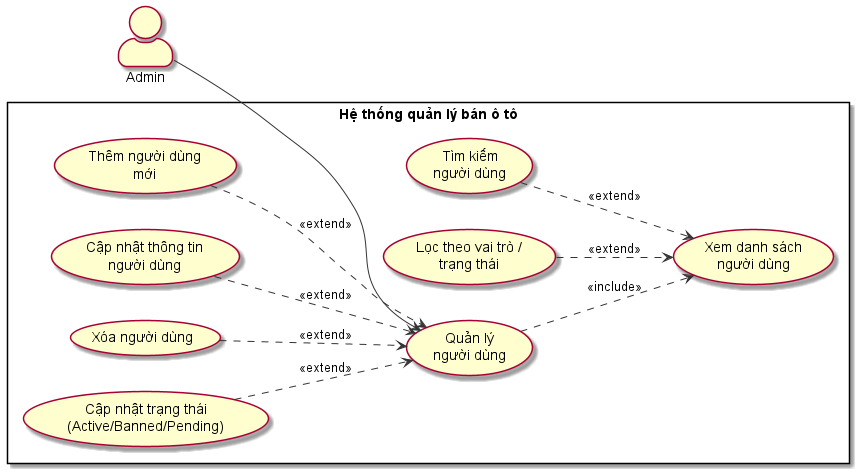

The diagram above was rendered by PlantUML. Its source (embedded in the PNG):
@startuml UC02 - Quản lý người dùng
' =============================================
' UC02: Quản lý người dùng
' Đồ án: Website quản lý bán ô tô
' =============================================

left to right direction
skinparam actorStyle awesome
skinparam usecase {
  BackgroundColor #FEFECE
  BorderColor #A80036
  ArrowColor #333333
}

actor "Admin" as Admin

rectangle "Hệ thống quản lý bán ô tô" {
  usecase "Quản lý\nngười dùng" as UC_Main

  usecase "Xem danh sách\nngười dùng" as UC_Xem
  usecase "Thêm người dùng\nmới" as UC_Them
  usecase "Cập nhật thông tin\nngười dùng" as UC_Sua
  usecase "Xóa người dùng" as UC_Xoa

  usecase "Tìm kiếm\nngười dùng" as UC_TimKiem
  usecase "Lọc theo vai trò /\ntrạng thái" as UC_Loc
  usecase "Cập nhật trạng thái\n(Active/Banned/Pending)" as UC_TrangThai
}

Admin --> UC_Main

UC_Main ..> UC_Xem : <<include>>

UC_Them ..> UC_Main : <<extend>>
UC_Sua ..> UC_Main : <<extend>>
UC_Xoa ..> UC_Main : <<extend>>
UC_TimKiem ..> UC_Xem : <<extend>>
UC_Loc ..> UC_Xem : <<extend>>
UC_TrangThai ..> UC_Main : <<extend>>

@enduml